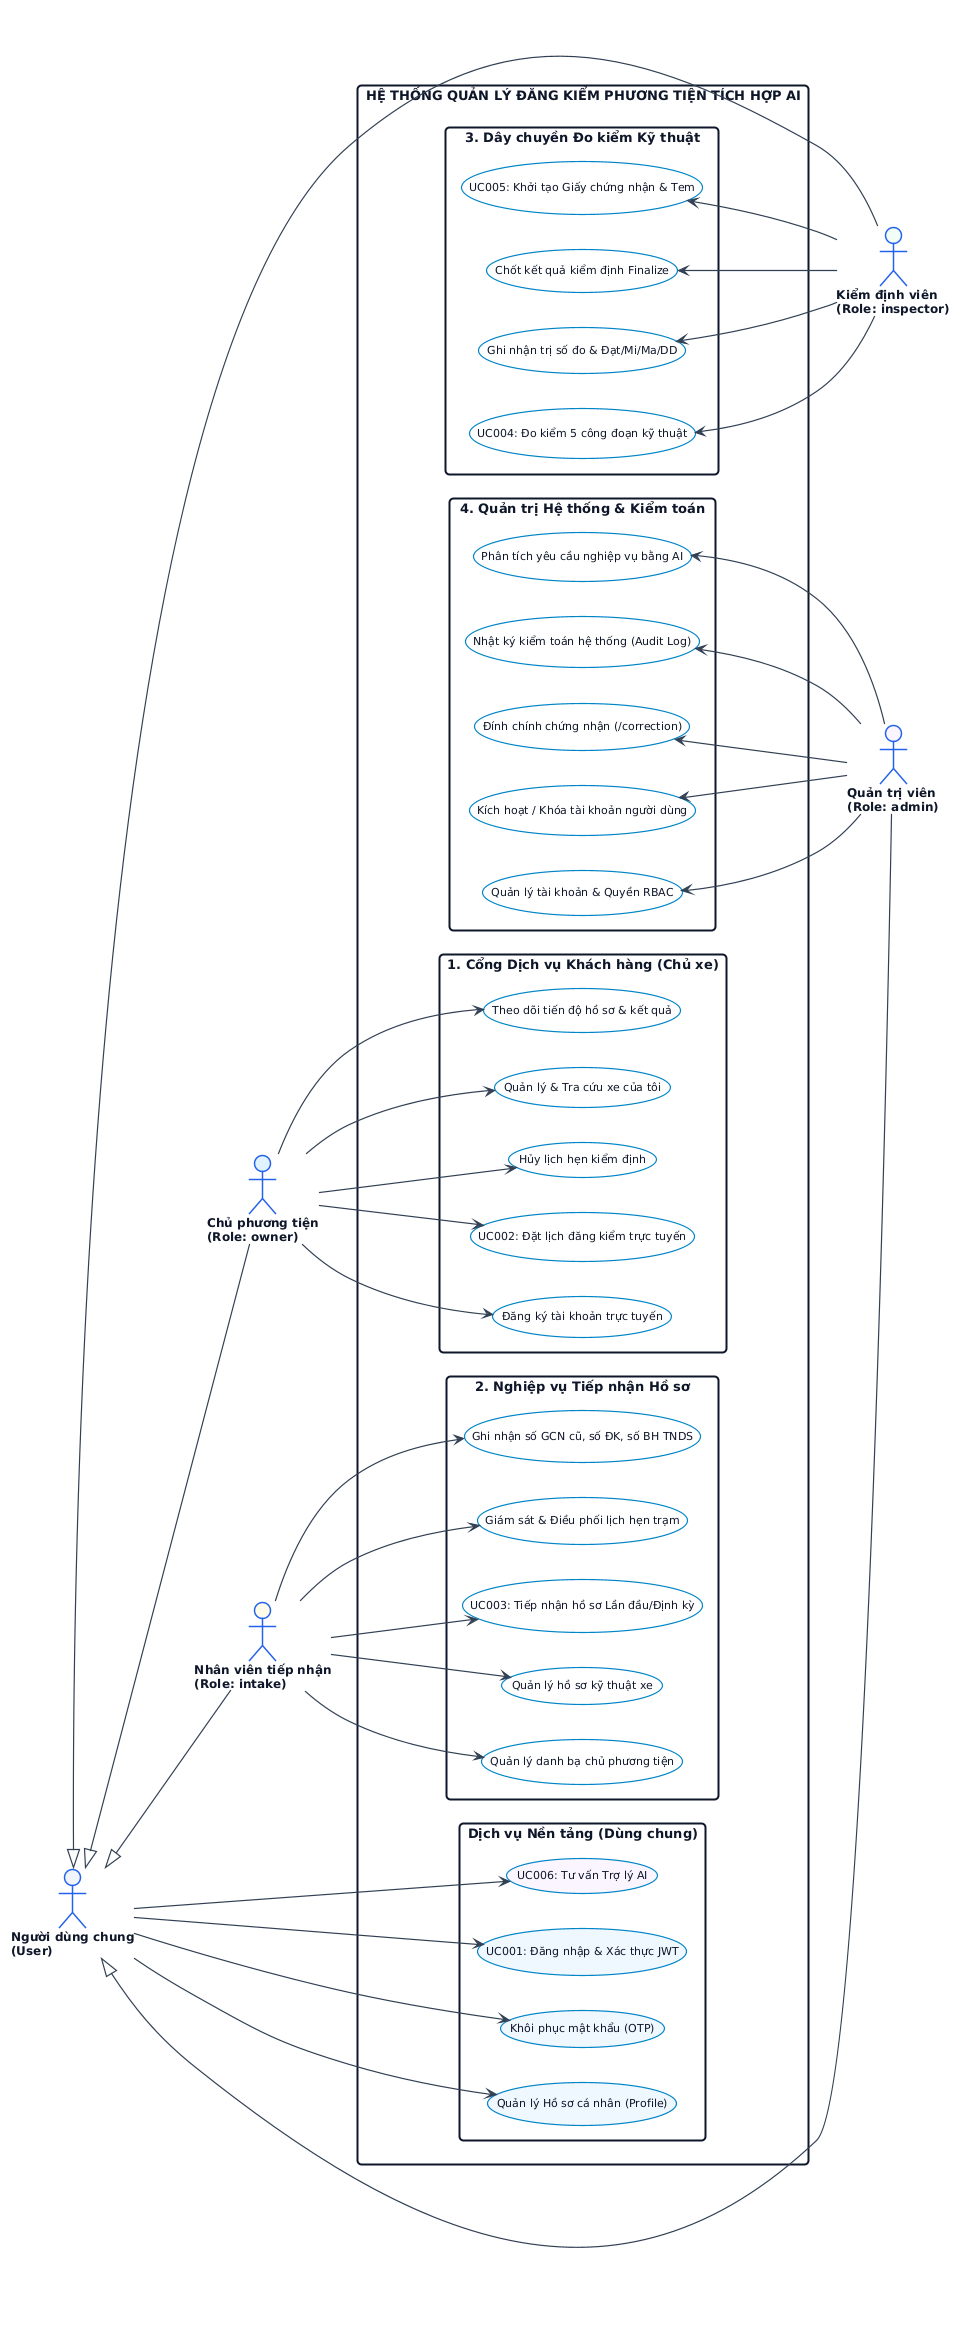

The diagram above was rendered by PlantUML. Its source (embedded in the PNG):
@startuml
!theme plain
skinparam defaultFontName "Segoe UI, Arial, sans-serif"
skinparam defaultFontSize 11
skinparam roundcorner 8
skinparam shadowing false
skinparam packageStyle rectangle

skinparam actor {
    BackgroundColor #F8FAFC
    BorderColor #2563EB
    BorderThickness 1.5
    FontColor #0F172A
    FontSize 12
    FontStyle bold
}

skinparam usecase {
    BackgroundColor #FFFFFF
    BorderColor #0284C7
    BorderThickness 1.2
    FontColor #0F172A
    FontSize 11
}

skinparam package {
    BackgroundColor #F8FAFC
    BorderColor #94A3B8
    BorderThickness 1.2
    FontColor #1E293B
    FontStyle bold
    FontSize 12
}

skinparam rectangle {
    BackgroundColor #FFFFFF
    BorderColor #0F172A
    BorderThickness 2.0
    FontColor #0F172A
    FontStyle bold
    FontSize 13
}

skinparam arrow {
    Color #334155
    Thickness 1.2
}

left to right direction

' ==========================================
' CÁC TÁC NHÂN
' ==========================================
actor "Chủ phương tiện\n(Role: owner)" as Owner #E0F2FE
actor "Nhân viên tiếp nhận\n(Role: intake)" as Intake #FEFCE8
actor "Người dùng chung\n(User)" as User #F1F5F9
actor "Kiểm định viên\n(Role: inspector)" as Inspector #F0FDF4
actor "Quản trị viên\n(Role: admin)" as Admin #FAF5FF

' Ranh giới hệ thống
rectangle "HỆ THỐNG QUẢN LÝ ĐĂNG KIỂM PHƯƠNG TIỆN TÍCH HỢP AI" as Sys {

    package "Dịch vụ Nền tảng (Dùng chung)" as P_Shared {
        usecase "UC001: Đăng nhập & Xác thực JWT" as UC_Auth #EFF6FF
        usecase "Khôi phục mật khẩu (OTP)" as UC_Forgot #EFF6FF
        usecase "Quản lý Hồ sơ cá nhân (Profile)" as UC_Prof #EFF6FF
        usecase "UC006: Tư vấn Trợ lý AI" as UC_AI #FAF5FF
    }

    package "1. Cổng Dịch vụ Khách hàng (Chủ xe)" as P_Owner {
        usecase "Đăng ký tài khoản trực tuyến" as UC_Reg
        usecase "UC002: Đặt lịch đăng kiểm trực tuyến" as UC_Book
        usecase "Hủy lịch hẹn kiểm định" as UC_Cancel
        usecase "Quản lý & Tra cứu xe của tôi" as UC_MyVeh
        usecase "Theo dõi tiến độ hồ sơ & kết quả" as UC_Track
    }

    package "2. Nghiệp vụ Tiếp nhận Hồ sơ" as P_Intake {
        usecase "Quản lý danh bạ chủ phương tiện" as UC_OwnerMgmt
        usecase "Quản lý hồ sơ kỹ thuật xe" as UC_VehMgmt
        usecase "UC003: Tiếp nhận hồ sơ Lần đầu/Định kỳ" as UC_Intake
        usecase "Giám sát & Điều phối lịch hẹn trạm" as UC_ApptMgmt
        usecase "Ghi nhận số GCN cũ, số ĐK, số BH TNDS" as UC_DocRecord
    }

    package "3. Dây chuyền Đo kiểm Kỹ thuật" as P_Insp {
        usecase "UC004: Đo kiểm 5 công đoạn kỹ thuật" as UC_Insp
        usecase "Ghi nhận trị số đo & Đạt/Mi/Ma/DD" as UC_Items
        usecase "Chốt kết quả kiểm định Finalize" as UC_Finalize
        usecase "UC005: Khởi tạo Giấy chứng nhận & Tem" as UC_Cert
    }

    package "4. Quản trị Hệ thống & Kiểm toán" as P_Admin {
        usecase "Quản lý tài khoản & Quyền RBAC" as UC_Acc
        usecase "Kích hoạt / Khóa tài khoản người dùng" as UC_Lock
        usecase "Đính chính chứng nhận (/correction)" as UC_Corr
        usecase "Nhật ký kiểm toán hệ thống (Audit Log)" as UC_Audit
        usecase "Phân tích yêu cầu nghiệp vụ bằng AI" as UC_Req
    }
}

' Kế thừa User
Owner -up-|> User
Intake -up-|> User
Inspector -up-|> User
Admin -up-|> User

' Phía Trái: Tác nhân kết nối vào Usecase bên trái
Owner --> UC_Reg
Owner --> UC_Book
Owner --> UC_Cancel
Owner --> UC_MyVeh
Owner --> UC_Track

Intake --> UC_OwnerMgmt
Intake --> UC_VehMgmt
Intake --> UC_Intake
Intake --> UC_ApptMgmt
Intake --> UC_DocRecord

' Trung tâm: User kết nối với dịch vụ dùng chung
User --> UC_Auth
User --> UC_Forgot
User --> UC_Prof
User --> UC_AI

' Phía Phải: Usecase kết nối từ tác nhân bên phải
UC_Insp <-- Inspector
UC_Items <-- Inspector
UC_Finalize <-- Inspector
UC_Cert <-- Inspector

UC_Acc <-- Admin
UC_Lock <-- Admin
UC_Corr <-- Admin
UC_Audit <-- Admin
UC_Req <-- Admin

@enduml